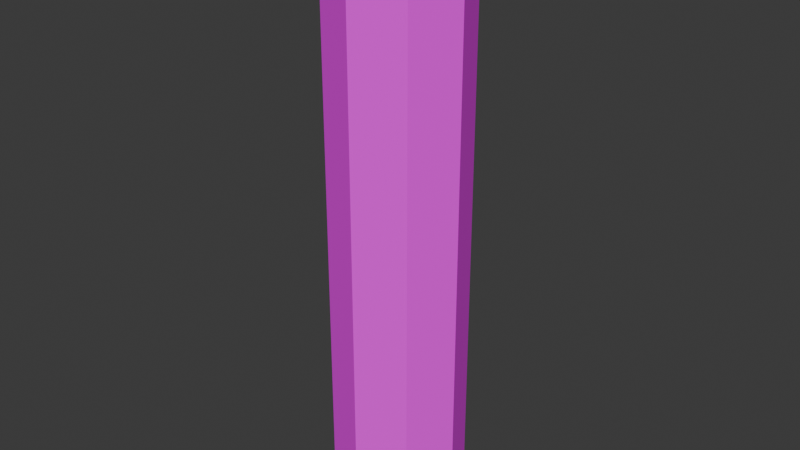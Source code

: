 # Source: Ball_Tower.blend  (saved by Blender 5.2.44; exported with 4.5.12 LTS)
import bpy
from mathutils import Matrix  # noqa: F401  (used for matrix-valued properties, if any)

bpy.ops.wm.read_factory_settings(use_empty=True)
scene = bpy.context.scene
scene.name = 'Scene'

# ---- images (referenced by path relative to the original .blend; pixels are not part of the script)
import os
ASSET_DIR = os.environ.get("B2B_ASSET_DIR", "")  # directory of the original .blend (textures are referenced by path, not embedded)
HERE = os.path.dirname(os.path.abspath(__file__))  # packed textures are extracted next to this script under _unpacked/

def load_image(name, relpath, width, height, colorspace="sRGB"):
    """Load a texture the original file referenced (path relative to the .blend, or extracted next to this script)."""
    p = next((c for c in (os.path.join(HERE, relpath), os.path.join(ASSET_DIR, relpath)) if relpath and os.path.exists(c)), "")
    if p:
        img = bpy.data.images.load(p, check_existing=True)
        img.name = name
    else:  # same state as the original file: an image datablock whose file is absent (Cycles renders it pink)
        img = bpy.data.images.new(name, width, height)
        img.source = "FILE"
        img.filepath = "//" + (relpath or name)
    img.colorspace_settings.name = colorspace
    return img
img_ball_tower_png_001 = load_image('Ball_Tower.png.001', 'Ball_Tower.png', 1024, 1024, 'sRGB')

# ---- materials (node trees are filled in below, after node groups)
mat_ball_tower = bpy.data.materials.new('Ball_Tower')
mat_ball_tower.diffuse_color = (0.01938, 0.09531, 1.0, 1.0)
mat_ball_tower.roughness = 1.0

# ---- material node trees
mat_ball_tower.use_nodes = True; mat_ball_tower.node_tree.nodes.clear()
_N = mat_ball_tower.node_tree.nodes; _L = mat_ball_tower.node_tree.links
n0 = _N.new('ShaderNodeBsdfPrincipled'); n0.name = 'Principled BSDF'; n0.location = (20, 280)
n0.inputs[2].default_value = 1.0
n0.inputs[10].default_value = 0.005
n1 = _N.new('ShaderNodeOutputMaterial'); n1.name = 'Material Output'; n1.location = (300, 280)
n2 = _N.new('ShaderNodeTexImage'); n2.name = 'Image Texture'; n2.location = (-327, 263)
n2.label = 'Ball_Tower'
n2.image = img_ball_tower_png_001
_L.new(n2.outputs[0], n0.inputs[0])
_L.new(n2.outputs[1], n0.inputs[4])
_L.new(n0.outputs[0], n1.inputs[0])
n1.is_active_output = True

# ---- world
world_world = bpy.data.worlds.new('World'); scene.world = world_world
world_world.use_nodes = True; world_world.node_tree.nodes.clear()
_N = world_world.node_tree.nodes; _L = world_world.node_tree.links
n0 = _N.new('ShaderNodeOutputWorld'); n0.name = 'World Output'; n0.location = (200, 100)
n1 = _N.new('ShaderNodeBackground'); n1.name = 'Background'; n1.location = (-200, 100)
n1.inputs[0].default_value = (0.05088, 0.05088, 0.05088, 1.0)
_L.new(n1.outputs[0], n0.inputs[0])
n0.is_active_output = True
world_world.color = (0.05088, 0.05088, 0.05088)
world_world.sun_shadow_jitter_overblur = 0.0

# ---- meshes
me_ball_tower = bpy.data.meshes.new('Ball_Tower')
me_ball_tower.from_pydata([(9.537e-08, 10.0, 0.0), (9.537e-08, 7.278, 87.64), (7.071, 7.071, 0.0), (5.147, 5.147, 87.64), (10.0, -6.771e-07, 0.0), (7.278, -6.771e-07, 87.64), (7.071, -7.071, 0.0), (5.147, -5.147, 87.64), (9.537e-08, -10.0, 0.0), (9.537e-08, -7.278, 87.64), (-7.071, -7.071, 0.0), (-5.147, -5.147, 87.64), (-10.0, -6.771e-07, 0.0), (-7.278, -6.771e-07, 87.64), (-7.071, 7.071, 0.0), (-5.147, 5.147, 87.64), (7.071, 7.071, 87.64), (9.537e-08, 10.0, 87.64), (10.0, -6.771e-07, 87.64), (7.071, -7.071, 87.64), (9.537e-08, -10.0, 87.64), (-7.071, -7.071, 87.64), (-10.0, -6.771e-07, 87.64), (-7.071, 7.071, 87.64), (4.502, 4.502, 90.0), (5.147, 5.147, 89.26), (9.537e-08, 7.278, 89.26), (9.537e-08, 6.366, 90.0), (6.366, -6.771e-07, 90.0), (7.278, -6.771e-07, 89.26), (4.502, -4.502, 90.0), (5.147, -5.147, 89.26), (9.537e-08, -6.366, 90.0), (9.537e-08, -7.278, 89.26), (-4.502, -4.502, 90.0), (-5.147, -5.147, 89.26), (-6.366, -6.771e-07, 90.0), (-7.278, -6.771e-07, 89.26), (-4.502, 4.502, 90.0), (-5.147, 5.147, 89.26), (4.502, 4.502, 90.0), (9.537e-08, 6.366, 90.0), (6.366, -6.771e-07, 90.0), (4.502, -4.502, 90.0), (9.537e-08, -6.366, 90.0), (-4.502, -4.502, 90.0), (-6.366, -6.771e-07, 90.0), (-4.502, 4.502, 90.0)], [], [(0, 17, 16, 2), (2, 16, 18, 4), (4, 18, 19, 6), (6, 19, 20, 8), (8, 20, 21, 10), (10, 21, 22, 12), (12, 22, 23, 14), (40, 41, 47, 46, 45, 44, 43, 42), (0, 2, 4, 6, 8, 10, 12, 14), (1, 3, 16, 17), (3, 5, 18, 16), (5, 7, 19, 18), (7, 9, 20, 19), (9, 11, 21, 20), (11, 13, 22, 21), (13, 15, 23, 22), (15, 1, 17, 23), (25, 26, 27, 24), (29, 25, 24, 28), (31, 29, 28, 30), (33, 31, 30, 32), (35, 33, 32, 34), (37, 35, 34, 36), (39, 37, 36, 38), (26, 39, 38, 27), (3, 1, 26, 25), (5, 3, 25, 29), (1, 15, 39, 26), (7, 5, 29, 31), (9, 7, 31, 33), (11, 9, 33, 35), (13, 11, 35, 37), (15, 13, 37, 39), (23, 17, 0, 14)])
me_ball_tower.polygons.foreach_set('use_smooth', [True] * 34)
_k = set([(0, 2), (0, 14), (0, 17), (1, 3), (1, 15), (1, 26), (2, 4), (2, 16), (3, 5), (3, 25), (4, 6), (4, 18), (5, 7), (5, 29), (6, 8), (6, 19), (7, 9), (7, 31), (8, 10), (8, 20), (9, 11), (9, 33), (10, 12), (10, 21), (11, 13), (11, 35), (12, 14), (12, 22), (13, 15), (13, 37), (14, 23), (15, 39), (16, 17), (16, 18), (17, 23), (18, 19), (19, 20), (20, 21), (21, 22), (22, 23), (24, 25), (25, 26), (25, 29), (26, 27), (26, 39), (28, 29), (29, 31), (30, 31), (31, 33), (32, 33), (33, 35), (34, 35), (35, 37), (36, 37), (37, 39), (38, 39)])
me_ball_tower.attributes.new('sharp_edge', 'BOOLEAN', 'EDGE').data.foreach_set('value', [ (min(e.vertices), max(e.vertices)) in _k for e in me_ball_tower.edges])
_uv = me_ball_tower.uv_layers.new(name='UVMap')
_uv.uv.foreach_set('vector', [0.78, 0.5687, 0.78, 0.4078, 0.79, 0.4078, 0.79, 0.5687, 0.79, 0.5687, 0.79, 0.4078, 0.804, 0.4078, 0.804, 0.5687, 0.804, 0.5687, 0.804, 0.4078, 0.8139, 0.4078, 0.8139, 0.5687, 0.8457, 0.5687, 0.8457, 0.4078, 0.8597, 0.4078, 0.8597, 0.5687, 0.8597, 0.5687, 0.8597, 0.4078, 0.8697, 0.4078, 0.8697, 0.5687, 0.8178, 0.5687, 0.8178, 0.4078, 0.8319, 0.4078, 0.8319, 0.5687, 0.8319, 0.5687, 0.8319, 0.4078, 0.8418, 0.4078, 0.8418, 0.5687, 0.9717, 0.3618, 0.9548, 0.3786, 0.931, 0.3786, 0.9142, 0.3618, 0.9142, 0.338, 0.931, 0.3212, 0.9548, 0.3212, 0.9717, 0.338, 0.9541, 0.2121, 0.926, 0.2121, 0.9062, 0.1923, 0.9062, 0.1642, 0.926, 0.1444, 0.9541, 0.1444, 0.9739, 0.1642, 0.9739, 0.1923, 0.8317, 0.3015, 0.8462, 0.287, 0.8554, 0.2908, 0.8355, 0.3107, 0.8462, 0.287, 0.8462, 0.2665, 0.8554, 0.2627, 0.8554, 0.2908, 0.8462, 0.2665, 0.8317, 0.252, 0.8355, 0.2428, 0.8554, 0.2627, 0.8317, 0.252, 0.8113, 0.252, 0.8074, 0.2428, 0.8355, 0.2428, 0.8113, 0.252, 0.7968, 0.2665, 0.7875, 0.2627, 0.8074, 0.2428, 0.7968, 0.2665, 0.7968, 0.287, 0.7875, 0.2908, 0.7875, 0.2627, 0.7968, 0.287, 0.8113, 0.3015, 0.8074, 0.3107, 0.7875, 0.2908, 0.8113, 0.3015, 0.8317, 0.3015, 0.8355, 0.3107, 0.8074, 0.3107, 0.9561, 0.6258, 0.9219, 0.6258, 0.924, 0.6207, 0.9539, 0.6207, 0.9802, 0.6017, 0.9561, 0.6258, 0.9539, 0.6207, 0.975, 0.5995, 0.9802, 0.5675, 0.9802, 0.6017, 0.975, 0.5995, 0.975, 0.5697, 0.9561, 0.5434, 0.9802, 0.5675, 0.975, 0.5697, 0.9539, 0.5485, 0.9219, 0.5434, 0.9561, 0.5434, 0.9539, 0.5485, 0.924, 0.5485, 0.8978, 0.5675, 0.9219, 0.5434, 0.924, 0.5485, 0.9029, 0.5697, 0.8978, 0.6017, 0.8978, 0.5675, 0.9029, 0.5697, 0.9029, 0.5995, 0.9219, 0.6258, 0.8978, 0.6017, 0.9029, 0.5995, 0.924, 0.6207, 0.9261, 0.9013, 0.9261, 0.9452, 0.9081, 0.9452, 0.9081, 0.9013, 0.9261, 0.8392, 0.9261, 0.9013, 0.9081, 0.9013, 0.9081, 0.8392, 0.9373, 0.6855, 0.9373, 0.7475, 0.9193, 0.7475, 0.9193, 0.6855, 0.9261, 0.7954, 0.9261, 0.8392, 0.9081, 0.8392, 0.9081, 0.7954, 0.9677, 0.8392, 0.9677, 0.9013, 0.9497, 0.9013, 0.9497, 0.8392, 0.9677, 0.7954, 0.9677, 0.8392, 0.9497, 0.8392, 0.9497, 0.7954, 0.9866, 0.2604, 0.9866, 0.3224, 0.9686, 0.3224, 0.9686, 0.2604, 0.9866, 0.2165, 0.9866, 0.2604, 0.9686, 0.2604, 0.9686, 0.2165, 0.7999, 0.7129, 0.8193, 0.7129, 0.8193, 0.9355, 0.7999, 0.9355])
me_ball_tower.materials.append(mat_ball_tower)
me_ball_tower.update()
me_ball_tower.normals_split_custom_set([tuple(v) for v in zip(*[iter([0.3827, 0.9239, 0.0, 0.3827, 0.9239, 0.0, 0.3827, 0.9239, 0.0, 0.3827, 0.9239, 0.0, 0.9239, 0.3827, 0.0, 0.9239, 0.3827, 0.0, 0.9239, 0.3827, 0.0, 0.9239, 0.3827, 0.0, 0.9239, -0.3827, 0.0, 0.9239, -0.3827, 0.0, 0.9239, -0.3827, 0.0, 0.9239, -0.3827, 0.0, 0.3827, -0.9239, 0.0, 0.3827, -0.9239, 0.0, 0.3827, -0.9239, 0.0, 0.3827, -0.9239, 0.0, -0.3827, -0.9239, 0.0, -0.3827, -0.9239, 0.0, -0.3827, -0.9239, 0.0, -0.3827, -0.9239, 0.0, -0.9239, -0.3827, 0.0, -0.9239, -0.3827, 0.0, -0.9239, -0.3827, 0.0, -0.9239, -0.3827, 0.0, -0.9239, 0.3827, 0.0, -0.9239, 0.3827, 0.0, -0.9239, 0.3827, 0.0, -0.9239, 0.3827, 0.0, 0.0, 0.0, 1.0, 0.0, 0.0, 1.0, 0.0, 0.0, 1.0, 0.0, 0.0, 1.0, 0.0, 0.0, 1.0, 0.0, 0.0, 1.0, 0.0, 0.0, 1.0, 0.0, 0.0, 1.0, 0.0, 0.0, -1.0, 0.0, 0.0, -1.0, 0.0, 0.0, -1.0, 0.0, 0.0, -1.0, 0.0, 0.0, -1.0, 0.0, 0.0, -1.0, 0.0, 0.0, -1.0, 0.0, 0.0, -1.0, 0.0, 0.0, 1.0, 9.177e-07, 0.0, 1.0, 9.177e-07, 0.0, 1.0, 0.0, 0.0, 1.0, 9.177e-07, 0.0, 1.0, 1.835e-06, 0.0, 1.0, 1.835e-06, 0.0, 1.0, 9.177e-07, 0.0, 1.0, 1.835e-06, 0.0, 1.0, 1.835e-06, 0.0, 1.0, 1.835e-06, 0.0, 1.0, 1.835e-06, 0.0, 1.0, 1.835e-06, 0.0, 1.0, 0.0, 0.0, 1.0, 0.0, 0.0, 1.0, 1.835e-06, 0.0, 1.0, 0.0, 0.0, 1.0, -1.835e-06, 0.0, 1.0, -1.835e-06, 0.0, 1.0, 0.0, 0.0, 1.0, -1.835e-06, 0.0, 1.0, -1.835e-06, 0.0, 1.0, -1.835e-06, 0.0, 1.0, -1.835e-06, 0.0, 1.0, -1.835e-06, 0.0, 1.0, -9.177e-07, 0.0, 1.0, -9.177e-07, 0.0, 1.0, -1.835e-06, 0.0, 1.0, -9.177e-07, 0.0, 1.0, 0.0, 0.0, 1.0, 0.0, 0.0, 1.0, -9.177e-07, 0.0, 1.0, 0.2522, 0.6089, 0.752, 0.2522, 0.6089, 0.752, 0.2522, 0.6089, 0.752, 0.2522, 0.6089, 0.752, 0.6089, 0.2522, 0.752, 0.6089, 0.2522, 0.752, 0.6089, 0.2522, 0.752, 0.6089, 0.2522, 0.752, 0.6089, -0.2522, 0.752, 0.6089, -0.2522, 0.752, 0.6089, -0.2522, 0.752, 0.6089, -0.2522, 0.752, 0.2522, -0.6089, 0.752, 0.2522, -0.6089, 0.752, 0.2522, -0.6089, 0.752, 0.2522, -0.6089, 0.752, -0.2522, -0.6089, 0.752, -0.2522, -0.6089, 0.752, -0.2522, -0.6089, 0.752, -0.2522, -0.6089, 0.752, -0.6089, -0.2522, 0.752, -0.6089, -0.2522, 0.752, -0.6089, -0.2522, 0.752, -0.6089, -0.2522, 0.752, -0.6089, 0.2522, 0.752, -0.6089, 0.2522, 0.752, -0.6089, 0.2522, 0.752, -0.6089, 0.2522, 0.752, -0.2522, 0.6089, 0.752, -0.2522, 0.6089, 0.752, -0.2522, 0.6089, 0.752, -0.2522, 0.6089, 0.752, 0.3827, 0.9239, 0.0, 0.3827, 0.9239, 0.0, 0.3827, 0.9239, 0.0, 0.3827, 0.9239, 0.0, 0.9239, 0.3827, 0.0, 0.9239, 0.3827, 0.0, 0.9239, 0.3827, 0.0, 0.9239, 0.3827, 0.0, -0.3827, 0.9239, 0.0, -0.3827, 0.9239, 0.0, -0.3827, 0.9239, 0.0, -0.3827, 0.9239, 0.0, 0.9239, -0.3827, 0.0, 0.9239, -0.3827, 0.0, 0.9239, -0.3827, 0.0, 0.9239, -0.3827, 0.0, 0.3827, -0.9239, 0.0, 0.3827, -0.9239, 0.0, 0.3827, -0.9239, 0.0, 0.3827, -0.9239, 0.0, -0.3827, -0.9239, 0.0, -0.3827, -0.9239, 0.0, -0.3827, -0.9239, 0.0, -0.3827, -0.9239, 0.0, -0.9239, -0.3827, 0.0, -0.9239, -0.3827, 0.0, -0.9239, -0.3827, 0.0, -0.9239, -0.3827, 0.0, -0.9239, 0.3827, 0.0, -0.9239, 0.3827, 0.0, -0.9239, 0.3827, 0.0, -0.9239, 0.3827, 0.0, -0.3827, 0.9239, 0.0, -0.3827, 0.9239, 0.0, -0.3827, 0.9239, 0.0, -0.3827, 0.9239, 0.0])] * 3)])

# ---- objects
ob_ball_tower = bpy.data.objects.new('Ball_Tower', me_ball_tower)

# ---- transforms, parenting, visibility, modifiers, constraints
ob_ball_tower.location = (0.0, 0.0, 0.0)

# ---- collection membership
scene.collection.objects.link(ob_ball_tower)

# ---- scene / render settings (as saved in the file)
scene.frame_start = 1; scene.frame_end = 250; scene.frame_set(1)
scene.render.engine = 'BLENDER_EEVEE_NEXT'
scene.render.bake_bias = 0.0
scene.render.bake_samples = 0
scene.render.compositor_device = 'GPU'
scene.eevee.use_volume_custom_range = False
scene.eevee.fast_gi_thickness_near = 0.1
scene.eevee.fast_gi_thickness_far = 0.0
scene.eevee.ray_tracing_options.screen_trace_thickness = 0.1
bpy.context.view_layer.update()

# ---- added for rendering (the .blend has no active camera and no usable light): camera, sun
cam_auto = bpy.data.cameras.new('AutoCamera')
cam_auto.lens = 50.0
cam_auto.sensor_width = 36.0
cam_auto.clip_end = 1531.85
ob_auto_camera = bpy.data.objects.new('AutoCamera', cam_auto)
scene.collection.objects.link(ob_auto_camera)
ob_auto_camera.location = (87.2855, -104.743, 114.828)
ob_auto_camera.rotation_euler = (1.09748, -7.21219e-08, 0.694738)
scene.camera = ob_auto_camera
light_auto_sun = bpy.data.lights.new('AutoSun', 'SUN')
light_auto_sun.energy = 3.0
light_auto_sun.angle = 0.0523599
ob_auto_sun = bpy.data.objects.new('AutoSun', light_auto_sun)
scene.collection.objects.link(ob_auto_sun)
ob_auto_sun.rotation_euler = (0.872665, 0.174533, 0.523599)
bpy.context.view_layer.update()
